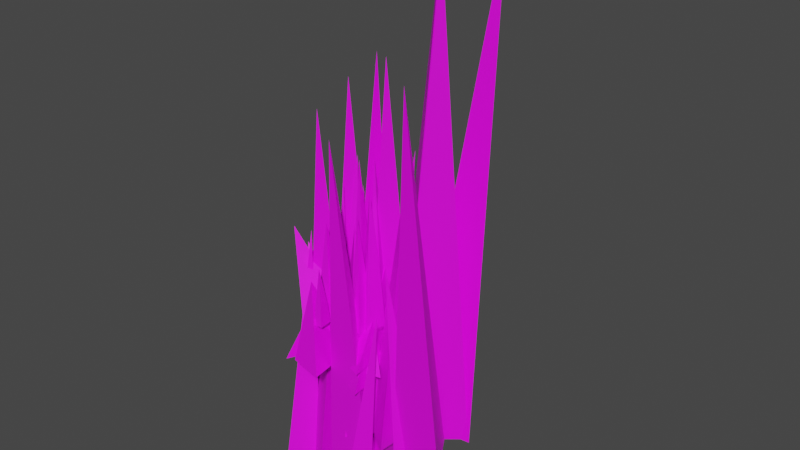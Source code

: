 # Source: grass.blend  (saved by Blender 2.92.15; exported with 4.5.12 LTS)
import bpy
from mathutils import Matrix  # noqa: F401  (used for matrix-valued properties, if any)

bpy.ops.wm.read_factory_settings(use_empty=True)
scene = bpy.context.scene
scene.name = 'Scene'

# ---- collections
col_collection = bpy.data.collections.new('Collection'); scene.collection.children.link(col_collection)
col_grass_version1 = bpy.data.collections.new('grass-version1'); col_collection.children.link(col_grass_version1)
col_1_001 = bpy.data.collections.new('1.001'); col_grass_version1.children.link(col_1_001)
col_2_001 = bpy.data.collections.new('2.001'); col_grass_version1.children.link(col_2_001)
col_3_001 = bpy.data.collections.new('3.001'); col_grass_version1.children.link(col_3_001)
col_grass_version2 = bpy.data.collections.new('grass-version2'); col_collection.children.link(col_grass_version2)
col_1_002 = bpy.data.collections.new('1.002'); col_grass_version2.children.link(col_1_002)
col_2_002 = bpy.data.collections.new('2.002'); col_grass_version2.children.link(col_2_002)
col_grass_version3 = bpy.data.collections.new('grass-version3'); col_collection.children.link(col_grass_version3)
col_1 = bpy.data.collections.new('1'); col_grass_version3.children.link(col_1)
col_2 = bpy.data.collections.new('2'); col_grass_version3.children.link(col_2)
col_3 = bpy.data.collections.new('3'); col_grass_version3.children.link(col_3)

# ---- images (referenced by path relative to the original .blend; pixels are not part of the script)
import os
ASSET_DIR = os.environ.get("B2B_ASSET_DIR", "")  # directory of the original .blend (textures are referenced by path, not embedded)
HERE = os.path.dirname(os.path.abspath(__file__))  # packed textures are extracted next to this script under _unpacked/

def load_image(name, relpath, width, height, colorspace="sRGB"):
    """Load a texture the original file referenced (path relative to the .blend, or extracted next to this script)."""
    p = next((c for c in (os.path.join(HERE, relpath), os.path.join(ASSET_DIR, relpath)) if relpath and os.path.exists(c)), "")
    if p:
        img = bpy.data.images.load(p, check_existing=True)
        img.name = name
    else:  # same state as the original file: an image datablock whose file is absent (Cycles renders it pink)
        img = bpy.data.images.new(name, width, height)
        img.source = "FILE"
        img.filepath = "//" + (relpath or name)
    img.colorspace_settings.name = colorspace
    return img
img_imphenziapalette01_256_gradient_png = load_image('ImphenziaPalette01-256-Gradient.png', 'ImphenziaPalette01-256-Gradient.png', 1024, 1024, 'sRGB')

# ---- materials (node trees are filled in below, after node groups)
mat_material = bpy.data.materials.new('Material')
mat_material.use_transparent_shadow = False

# ---- material node trees
mat_material.use_nodes = True; mat_material.node_tree.nodes.clear()
_N = mat_material.node_tree.nodes; _L = mat_material.node_tree.links
n0 = _N.new('ShaderNodeBsdfPrincipled'); n0.name = 'Principled BSDF'; n0.location = (10, 300)
n0.distribution = 'GGX'
n0.subsurface_method = 'BURLEY'
n0.inputs[3].default_value = 1.45
n0.inputs[27].default_value = (0.0, 0.0, 0.0, 1.0)
n0.inputs[28].default_value = 1.0
n1 = _N.new('ShaderNodeOutputMaterial'); n1.name = 'Material Output'; n1.location = (300, 300)
n2 = _N.new('ShaderNodeTexImage'); n2.name = 'Image Texture'; n2.location = (-329, 214)
n2.image = img_imphenziapalette01_256_gradient_png
_L.new(n0.outputs[0], n1.inputs[0])
_L.new(n2.outputs[0], n0.inputs[0])
n1.is_active_output = True

# ---- world
world_world = bpy.data.worlds.new('World'); scene.world = world_world
world_world.use_nodes = True; world_world.node_tree.nodes.clear()
_N = world_world.node_tree.nodes; _L = world_world.node_tree.links
n0 = _N.new('ShaderNodeOutputWorld'); n0.name = 'World Output'; n0.location = (300, 300)
n1 = _N.new('ShaderNodeBackground'); n1.name = 'Background'; n1.location = (10, 300)
n1.inputs[0].default_value = (0.05088, 0.05088, 0.05088, 1.0)
_L.new(n1.outputs[0], n0.inputs[0])
n0.is_active_output = True
world_world.color = (0.05088, 0.05088, 0.05088)
world_world.use_sun_shadow = False
world_world.sun_shadow_jitter_overblur = 0.0

# ---- meshes
me_cone_001 = bpy.data.meshes.new('Cone.001')
me_cone_001.from_pydata([(0.0, 1.0, -1.0), (0.866, -0.5, -1.0), (-0.866, -0.5, -1.0), (-0.3807, 1.126, 1.123), (-1.779, 1.266, -1.019), (-0.4848, 0.3317, -1.019), (-1.978, -0.3532, -1.019), (-2.153, 1.223, 2.295), (-2.306, -0.3996, -1.013), (-0.8258, 0.4898, -1.013), (-0.7961, -1.234, -1.013), (-2.425, -0.7808, 1.612)], [], [(0, 3, 1), (0, 1, 2), (1, 3, 2), (2, 3, 0), (4, 7, 5), (4, 5, 6), (5, 7, 6), (6, 7, 4), (8, 11, 9), (8, 9, 10), (9, 11, 10), (10, 11, 8)])
_uv = me_cone_001.uv_layers.new(name='UVMap')
_uv.uv.foreach_set('vector', [0.6838, 0.8097, 0.6838, 0.8017, 0.6908, 0.7976, 0.7007, 0.8097, 0.7076, 0.7976, 0.6937, 0.7976, 0.6908, 0.7976, 0.6838, 0.8017, 0.6769, 0.7976, 0.6769, 0.7976, 0.6838, 0.8017, 0.6838, 0.8097, 0.6838, 0.8097, 0.6838, 0.8017, 0.6908, 0.7976, 0.7007, 0.8097, 0.7076, 0.7976, 0.6937, 0.7976, 0.6908, 0.7976, 0.6838, 0.8017, 0.6769, 0.7976, 0.6769, 0.7976, 0.6838, 0.8017, 0.6838, 0.8097, 0.6838, 0.8097, 0.6838, 0.8017, 0.6908, 0.7976, 0.7007, 0.8097, 0.7076, 0.7976, 0.6937, 0.7976, 0.6908, 0.7976, 0.6838, 0.8017, 0.6769, 0.7976, 0.6769, 0.7976, 0.6838, 0.8017, 0.6838, 0.8097])
me_cone_001.materials.append(mat_material)
me_cone_001.use_remesh_fix_poles = True
me_cone_001.use_remesh_preserve_attributes = False
me_cone_001.use_mirror_vertex_groups = False
me_cone_001.update()
me_cone_006 = bpy.data.meshes.new('Cone.006')
me_cone_006.from_pydata([(0.0, 1.0, -1.0), (0.866, -0.5, -1.0), (-0.866, -0.5, -1.0), (-0.3807, 1.126, 1.123), (-2.264, -0.1242, -0.9964), (-0.6532, 0.5842, -0.9964), (-0.8446, -1.182, -0.9964), (-2.433, -0.4977, 0.6855), (-0.01636, 1.982, -0.9879), (0.2907, 0.1836, -0.9879), (-1.371, 0.8047, -0.9879), (-0.3375, 2.244, 0.3717), (-0.7942, 1.421, -1.0), (-1.303, -0.2006, -1.0), (-2.398, 1.006, -1.0), (-0.9459, 1.771, 1.123)], [], [(0, 3, 1), (0, 1, 2), (1, 3, 2), (2, 3, 0), (4, 7, 5), (4, 5, 6), (5, 7, 6), (6, 7, 4), (8, 11, 9), (8, 9, 10), (9, 11, 10), (10, 11, 8), (12, 15, 13), (12, 13, 14), (13, 15, 14), (14, 15, 12)])
_uv = me_cone_006.uv_layers.new(name='UVMap')
_uv.uv.foreach_set('vector', [0.672, 0.8289, 0.672, 0.8148, 0.6842, 0.8078, 0.7013, 0.8289, 0.7135, 0.8078, 0.6891, 0.8078, 0.6842, 0.8078, 0.672, 0.8148, 0.6598, 0.8078, 0.6598, 0.8078, 0.672, 0.8148, 0.672, 0.8289, 0.672, 0.8289, 0.672, 0.8148, 0.6842, 0.8078, 0.7013, 0.8289, 0.7135, 0.8078, 0.6891, 0.8078, 0.6842, 0.8078, 0.672, 0.8148, 0.6598, 0.8078, 0.6598, 0.8078, 0.672, 0.8148, 0.672, 0.8289, 0.672, 0.8289, 0.672, 0.8148, 0.6842, 0.8078, 0.7013, 0.8289, 0.7135, 0.8078, 0.6891, 0.8078, 0.6842, 0.8078, 0.672, 0.8148, 0.6598, 0.8078, 0.6598, 0.8078, 0.672, 0.8148, 0.672, 0.8289, 0.672, 0.8289, 0.672, 0.8148, 0.6842, 0.8078, 0.7013, 0.8289, 0.7135, 0.8078, 0.6891, 0.8078, 0.6842, 0.8078, 0.672, 0.8148, 0.6598, 0.8078, 0.6598, 0.8078, 0.672, 0.8148, 0.672, 0.8289])
me_cone_006.materials.append(mat_material)
me_cone_006.use_remesh_fix_poles = True
me_cone_006.use_remesh_preserve_attributes = False
me_cone_006.use_mirror_vertex_groups = False
me_cone_006.update()
me_cone_011 = bpy.data.meshes.new('Cone.011')
me_cone_011.from_pydata([(0.0, 1.0, -1.0), (0.866, -0.5, -1.0), (-0.866, -0.5, -1.0), (-0.3807, 1.126, 1.123), (-0.9231, 0.469, -1.012), (-1.931, -0.8137, -1.012), (-2.338, 1.065, -1.012), (-0.9105, 0.9108, 1.111), (-0.5143, 0.5219, -1.009), (-0.7244, -1.318, -1.009), (-1.682, -0.7642, -1.009), (-1.408, -0.07721, 0.6039), (-0.7327, 1.95, -1.016), (0.1341, 0.2723, -1.016), (-1.623, 0.2885, -1.016), (-1.118, 2.094, 1.662)], [], [(0, 3, 1), (0, 1, 2), (1, 3, 2), (2, 3, 0), (4, 7, 5), (4, 5, 6), (5, 7, 6), (6, 7, 4), (8, 11, 9), (8, 9, 10), (9, 11, 10), (10, 11, 8), (12, 15, 13), (12, 13, 14), (13, 15, 14), (14, 15, 12)])
_uv = me_cone_011.uv_layers.new(name='UVMap')
_uv.uv.foreach_set('vector', [0.8017, 0.8642, 0.8017, 0.858, 0.807, 0.8549, 0.8146, 0.8642, 0.8199, 0.8549, 0.8092, 0.8549, 0.807, 0.8549, 0.8017, 0.858, 0.7963, 0.8549, 0.7963, 0.8549, 0.8017, 0.858, 0.8017, 0.8642, 0.8017, 0.8642, 0.8017, 0.858, 0.807, 0.8549, 0.8146, 0.8642, 0.8199, 0.8549, 0.8092, 0.8549, 0.807, 0.8549, 0.8017, 0.858, 0.7963, 0.8549, 0.7963, 0.8549, 0.8017, 0.858, 0.8017, 0.8642, 0.8017, 0.8642, 0.8017, 0.858, 0.807, 0.8549, 0.8146, 0.8642, 0.8199, 0.8549, 0.8092, 0.8549, 0.807, 0.8549, 0.8017, 0.858, 0.7963, 0.8549, 0.7963, 0.8549, 0.8017, 0.858, 0.8017, 0.8642, 0.8017, 0.8642, 0.8017, 0.858, 0.807, 0.8549, 0.8146, 0.8642, 0.8199, 0.8549, 0.8092, 0.8549, 0.807, 0.8549, 0.8017, 0.858, 0.7963, 0.8549, 0.7963, 0.8549, 0.8017, 0.858, 0.8017, 0.8642])
me_cone_011.materials.append(mat_material)
me_cone_011.use_remesh_fix_poles = True
me_cone_011.use_remesh_preserve_attributes = False
me_cone_011.use_mirror_vertex_groups = False
me_cone_011.update()
me_cube_004 = bpy.data.meshes.new('Cube.004')
me_cube_004.from_pydata([(-0.3693, 0.8349, 2.659), (-0.334, 2.281, 2.625), (1.004, 0.814, 2.719), (1.04, 2.26, 2.685), (0.01876, 0.8885, 7.409), (-0.675, 0.4602, 0.401), (-0.7421, 2.358, 0.4066), (0.9436, 2.34, 0.4136), (1.011, 0.4342, 0.4069), (-0.6444, 0.4493, -0.9948), (-0.8727, 0.2317, -0.7153), (-0.7172, 2.135, -0.9929), (-0.9628, 2.403, -0.7132), (0.788, 0.4392, -0.9948), (1.058, 0.2176, -0.7153), (0.7151, 2.126, -0.993), (0.969, 2.393, -0.7132), (2.507, 0.03508, 3.938), (1.659, 1.007, 4.003), (3.559, 1.379, 4.034), (2.711, 2.351, 4.099), (2.44, 1.17, 12.38), (2.555, -0.224, 0.9391), (1.275, 0.95, 0.9742), (2.56, 2.613, 0.9996), (3.845, 1.434, 0.9652), (2.492, -0.03004, -1.146), (2.496, -0.4308, -0.6964), (1.349, 0.9849, -1.144), (1.007, 0.8983, -0.6938), (3.575, 1.386, -1.146), (3.958, 1.475, -0.6963), (2.431, 2.401, -1.144), (2.467, 2.807, -0.6936), (0.959, 2.533, 4.747), (-0.06432, 3.459, 4.692), (1.916, 3.966, 4.843), (0.8927, 4.892, 4.789), (1.186, 2.974, 12.39), (1.021, 1.98, 1.113), (-0.4005, 3.077, 1.122), (0.7686, 4.84, 1.133), (2.196, 3.739, 1.122), (1.05, 2.006, -1.134), (1.051, 1.632, -0.6841), (-0.2215, 2.966, -1.131), (-0.5844, 2.872, -0.6808), (2.039, 3.508, -1.134), (2.385, 3.656, -0.6841), (0.7672, 4.468, -1.131), (0.7475, 4.9, -0.6807), (0.7079, -1.054, 3.221), (0.7162, 0.3175, 3.275), (2.285, -0.9615, 3.301), (2.293, 0.4102, 3.355), (1.368, -0.2016, 10.25), (0.5801, -1.275, 0.7263), (0.4108, 0.5884, 0.7555), (2.35, 0.7165, 0.7767), (2.52, -1.155, 0.748), (0.6568, -1.088, -1.008), (0.4101, -1.373, -0.634), (0.4845, 0.5531, -1.006), (0.1899, 0.7697, -0.6319), (2.3, -0.9696, -1.008), (2.626, -1.218, -0.634), (2.127, 0.6727, -1.006), (2.406, 0.9288, -0.6318), (0.8221, 3.808, 2.004), (-0.7172, 2.929, 2.04), (0.2269, 5.101, 2.033), (-1.312, 4.222, 2.07), (-0.4599, 4.054, 7.044), (1.153, 3.759, 0.2125), (-0.8818, 2.409, 0.2328), (-1.628, 3.987, 0.2133), (0.4143, 5.344, 0.1934), (0.9493, 3.646, -1.037), (1.339, 3.632, -0.7628), (-0.8345, 2.436, -1.036), (-0.9919, 2.056, -0.7616), (0.3063, 4.977, -1.066), (0.4768, 5.429, -0.8024), (-1.479, 3.766, -1.065), (-1.859, 3.851, -0.8012)], [], [(5, 0, 1, 6), (6, 1, 3, 7), (7, 3, 2, 8), (8, 2, 0, 5), (14, 8, 5, 10), (2, 3, 4), (1, 0, 4), (0, 2, 4), (3, 1, 4), (12, 6, 7, 16), (16, 7, 8, 14), (11, 15, 13, 9), (11, 9, 10, 12), (15, 11, 12, 16), (13, 15, 16, 14), (9, 13, 14, 10), (10, 5, 6, 12), (22, 17, 18, 23), (23, 18, 20, 24), (24, 20, 19, 25), (25, 19, 17, 22), (31, 25, 22, 27), (19, 20, 21), (18, 17, 21), (17, 19, 21), (20, 18, 21), (29, 23, 24, 33), (33, 24, 25, 31), (28, 32, 30, 26), (28, 26, 27, 29), (32, 28, 29, 33), (30, 32, 33, 31), (26, 30, 31, 27), (27, 22, 23, 29), (39, 34, 35, 40), (40, 35, 37, 41), (41, 37, 36, 42), (42, 36, 34, 39), (48, 42, 39, 44), (36, 37, 38), (35, 34, 38), (34, 36, 38), (37, 35, 38), (46, 40, 41, 50), (50, 41, 42, 48), (45, 49, 47, 43), (45, 43, 44, 46), (49, 45, 46, 50), (47, 49, 50, 48), (43, 47, 48, 44), (44, 39, 40, 46), (56, 51, 52, 57), (57, 52, 54, 58), (58, 54, 53, 59), (59, 53, 51, 56), (65, 59, 56, 61), (53, 54, 55), (52, 51, 55), (51, 53, 55), (54, 52, 55), (63, 57, 58, 67), (67, 58, 59, 65), (62, 66, 64, 60), (62, 60, 61, 63), (66, 62, 63, 67), (64, 66, 67, 65), (60, 64, 65, 61), (61, 56, 57, 63), (73, 68, 69, 74), (74, 69, 71, 75), (75, 71, 70, 76), (76, 70, 68, 73), (82, 76, 73, 78), (70, 71, 72), (69, 68, 72), (68, 70, 72), (71, 69, 72), (80, 74, 75, 84), (84, 75, 76, 82), (79, 83, 81, 77), (79, 77, 78, 80), (83, 79, 80, 84), (81, 83, 84, 82), (77, 81, 82, 78), (78, 73, 74, 80)])
_uv = me_cube_004.uv_layers.new(name='UVMap')
_uv.uv.foreach_set('vector', [0.8474, 0.76, 0.8508, 0.76, 0.8508, 0.7667, 0.8474, 0.7667, 0.8474, 0.7667, 0.8508, 0.7667, 0.8508, 0.7734, 0.8474, 0.7734, 0.8474, 0.7734, 0.8508, 0.7734, 0.8508, 0.7801, 0.8474, 0.7801, 0.8474, 0.7801, 0.8508, 0.7801, 0.8508, 0.7868, 0.8474, 0.7868, 0.8448, 0.7801, 0.8474, 0.7801, 0.8474, 0.7868, 0.8448, 0.7868, 0.8508, 0.7801, 0.8508, 0.7734, 0.8508, 0.7801, 0.8508, 0.7667, 0.8508, 0.76, 0.8508, 0.7667, 0.8508, 0.7868, 0.8508, 0.7801, 0.8508, 0.7868, 0.8508, 0.7734, 0.8508, 0.7667, 0.8508, 0.7734, 0.8448, 0.7667, 0.8474, 0.7667, 0.8474, 0.7734, 0.8448, 0.7734, 0.8448, 0.7734, 0.8474, 0.7734, 0.8474, 0.7801, 0.8448, 0.7801, 0.8383, 0.7743, 0.8431, 0.7743, 0.8431, 0.7792, 0.8383, 0.7792, 0.8383, 0.7743, 0.8383, 0.7792, 0.8374, 0.78, 0.8374, 0.7736, 0.8431, 0.7743, 0.8383, 0.7743, 0.8376, 0.7734, 0.844, 0.7734, 0.8431, 0.7792, 0.8431, 0.7743, 0.8448, 0.7734, 0.8448, 0.7801, 0.8383, 0.7792, 0.8431, 0.7792, 0.844, 0.7801, 0.8375, 0.7801, 0.8448, 0.76, 0.8474, 0.76, 0.8474, 0.7667, 0.8448, 0.7667, 0.8474, 0.76, 0.8508, 0.76, 0.8508, 0.7667, 0.8474, 0.7667, 0.8474, 0.7667, 0.8508, 0.7667, 0.8508, 0.7734, 0.8474, 0.7734, 0.8474, 0.7734, 0.8508, 0.7734, 0.8508, 0.7801, 0.8474, 0.7801, 0.8474, 0.7801, 0.8508, 0.7801, 0.8508, 0.7868, 0.8474, 0.7868, 0.8448, 0.7801, 0.8474, 0.7801, 0.8474, 0.7868, 0.8448, 0.7868, 0.8508, 0.7801, 0.8508, 0.7734, 0.8508, 0.7801, 0.8508, 0.7667, 0.8508, 0.76, 0.8508, 0.7667, 0.8508, 0.7868, 0.8508, 0.7801, 0.8508, 0.7868, 0.8508, 0.7734, 0.8508, 0.7667, 0.8508, 0.7734, 0.8448, 0.7667, 0.8474, 0.7667, 0.8474, 0.7734, 0.8448, 0.7734, 0.8448, 0.7734, 0.8474, 0.7734, 0.8474, 0.7801, 0.8448, 0.7801, 0.8383, 0.7743, 0.8431, 0.7743, 0.8431, 0.7792, 0.8383, 0.7792, 0.8383, 0.7743, 0.8383, 0.7792, 0.8374, 0.78, 0.8374, 0.7736, 0.8431, 0.7743, 0.8383, 0.7743, 0.8376, 0.7734, 0.844, 0.7734, 0.8431, 0.7792, 0.8431, 0.7743, 0.8448, 0.7734, 0.8448, 0.7801, 0.8383, 0.7792, 0.8431, 0.7792, 0.844, 0.7801, 0.8375, 0.7801, 0.8448, 0.76, 0.8474, 0.76, 0.8474, 0.7667, 0.8448, 0.7667, 0.8474, 0.76, 0.8508, 0.76, 0.8508, 0.7667, 0.8474, 0.7667, 0.8474, 0.7667, 0.8508, 0.7667, 0.8508, 0.7734, 0.8474, 0.7734, 0.8474, 0.7734, 0.8508, 0.7734, 0.8508, 0.7801, 0.8474, 0.7801, 0.8474, 0.7801, 0.8508, 0.7801, 0.8508, 0.7868, 0.8474, 0.7868, 0.8448, 0.7801, 0.8474, 0.7801, 0.8474, 0.7868, 0.8448, 0.7868, 0.8508, 0.7801, 0.8508, 0.7734, 0.8508, 0.7801, 0.8508, 0.7667, 0.8508, 0.76, 0.8508, 0.7667, 0.8508, 0.7868, 0.8508, 0.7801, 0.8508, 0.7868, 0.8508, 0.7734, 0.8508, 0.7667, 0.8508, 0.7734, 0.8448, 0.7667, 0.8474, 0.7667, 0.8474, 0.7734, 0.8448, 0.7734, 0.8448, 0.7734, 0.8474, 0.7734, 0.8474, 0.7801, 0.8448, 0.7801, 0.8383, 0.7743, 0.8431, 0.7743, 0.8431, 0.7792, 0.8383, 0.7792, 0.8383, 0.7743, 0.8383, 0.7792, 0.8374, 0.78, 0.8374, 0.7736, 0.8431, 0.7743, 0.8383, 0.7743, 0.8376, 0.7734, 0.844, 0.7734, 0.8431, 0.7792, 0.8431, 0.7743, 0.8448, 0.7734, 0.8448, 0.7801, 0.8383, 0.7792, 0.8431, 0.7792, 0.844, 0.7801, 0.8375, 0.7801, 0.8448, 0.76, 0.8474, 0.76, 0.8474, 0.7667, 0.8448, 0.7667, 0.8474, 0.76, 0.8508, 0.76, 0.8508, 0.7667, 0.8474, 0.7667, 0.8474, 0.7667, 0.8508, 0.7667, 0.8508, 0.7734, 0.8474, 0.7734, 0.8474, 0.7734, 0.8508, 0.7734, 0.8508, 0.7801, 0.8474, 0.7801, 0.8474, 0.7801, 0.8508, 0.7801, 0.8508, 0.7868, 0.8474, 0.7868, 0.8448, 0.7801, 0.8474, 0.7801, 0.8474, 0.7868, 0.8448, 0.7868, 0.8508, 0.7801, 0.8508, 0.7734, 0.8508, 0.7801, 0.8508, 0.7667, 0.8508, 0.76, 0.8508, 0.7667, 0.8508, 0.7868, 0.8508, 0.7801, 0.8508, 0.7868, 0.8508, 0.7734, 0.8508, 0.7667, 0.8508, 0.7734, 0.8448, 0.7667, 0.8474, 0.7667, 0.8474, 0.7734, 0.8448, 0.7734, 0.8448, 0.7734, 0.8474, 0.7734, 0.8474, 0.7801, 0.8448, 0.7801, 0.8383, 0.7743, 0.8431, 0.7743, 0.8431, 0.7792, 0.8383, 0.7792, 0.8383, 0.7743, 0.8383, 0.7792, 0.8374, 0.78, 0.8374, 0.7736, 0.8431, 0.7743, 0.8383, 0.7743, 0.8376, 0.7734, 0.844, 0.7734, 0.8431, 0.7792, 0.8431, 0.7743, 0.8448, 0.7734, 0.8448, 0.7801, 0.8383, 0.7792, 0.8431, 0.7792, 0.844, 0.7801, 0.8375, 0.7801, 0.8448, 0.76, 0.8474, 0.76, 0.8474, 0.7667, 0.8448, 0.7667, 0.8474, 0.76, 0.8508, 0.76, 0.8508, 0.7667, 0.8474, 0.7667, 0.8474, 0.7667, 0.8508, 0.7667, 0.8508, 0.7734, 0.8474, 0.7734, 0.8474, 0.7734, 0.8508, 0.7734, 0.8508, 0.7801, 0.8474, 0.7801, 0.8474, 0.7801, 0.8508, 0.7801, 0.8508, 0.7868, 0.8474, 0.7868, 0.8448, 0.7801, 0.8474, 0.7801, 0.8474, 0.7868, 0.8448, 0.7868, 0.8508, 0.7801, 0.8508, 0.7734, 0.8508, 0.7801, 0.8508, 0.7667, 0.8508, 0.76, 0.8508, 0.7667, 0.8508, 0.7868, 0.8508, 0.7801, 0.8508, 0.7868, 0.8508, 0.7734, 0.8508, 0.7667, 0.8508, 0.7734, 0.8448, 0.7667, 0.8474, 0.7667, 0.8474, 0.7734, 0.8448, 0.7734, 0.8448, 0.7734, 0.8474, 0.7734, 0.8474, 0.7801, 0.8448, 0.7801, 0.8383, 0.7743, 0.8431, 0.7743, 0.8431, 0.7792, 0.8383, 0.7792, 0.8383, 0.7743, 0.8383, 0.7792, 0.8374, 0.78, 0.8374, 0.7736, 0.8431, 0.7743, 0.8383, 0.7743, 0.8376, 0.7734, 0.844, 0.7734, 0.8431, 0.7792, 0.8431, 0.7743, 0.8448, 0.7734, 0.8448, 0.7801, 0.8383, 0.7792, 0.8431, 0.7792, 0.844, 0.7801, 0.8375, 0.7801, 0.8448, 0.76, 0.8474, 0.76, 0.8474, 0.7667, 0.8448, 0.7667])
me_cube_004.materials.append(mat_material)
me_cube_004.use_remesh_fix_poles = True
me_cube_004.use_remesh_preserve_attributes = False
me_cube_004.use_mirror_vertex_groups = False
me_cube_004.update()
me_cube_008 = bpy.data.meshes.new('Cube.008')
me_cube_008.from_pydata([(-0.5865, -0.8615, 2.156), (-0.513, 0.4663, 2.197), (0.787, -0.8824, 2.216), (0.8605, 0.4454, 2.256), (0.02742, -0.08215, 7.404), (-0.7081, -1.067, 0.2932), (-0.765, 0.7501, 0.315), (0.9247, 0.7381, 0.3308), (0.9824, -1.086, 0.3094), (-0.6325, -0.8906, -1.002), (-0.8604, -1.15, -0.7229), (-0.7028, 0.7108, -1.001), (-0.9481, 0.9412, -0.7213), (0.7999, -0.8914, -1.002), (1.071, -1.155, -0.7229), (0.7294, 0.7113, -1.001), (0.9836, 0.9398, -0.7212), (0.8768, 0.2075, 3.399), (0.7338, 1.746, 3.456), (2.45, 0.5642, 3.482), (2.307, 2.102, 3.539), (1.445, 1.268, 10.74), (0.7728, -0.0605, 0.7929), (0.3972, 2.0, 0.8234), (2.331, 2.455, 0.8455), (2.708, 0.3857, 0.8155), (0.8292, 0.1616, -1.019), (0.613, -0.1976, -0.6284), (0.475, 1.972, -1.017), (0.1553, 2.168, -0.6262), (2.467, 0.5576, -1.019), (2.821, 0.3315, -0.6284), (2.112, 2.37, -1.017), (2.363, 2.702, -0.626), (0.6251, 3.158, 3.316), (-0.1114, 4.2, 3.276), (1.597, 4.315, 3.386), (0.8609, 5.357, 3.346), (0.8685, 3.526, 8.851), (0.6085, 2.635, 0.6852), (-0.4379, 3.906, 0.6917), (0.7514, 5.332, 0.6998), (1.802, 4.055, 0.6921), (0.6356, 2.653, -0.9411), (0.5904, 2.306, -0.6154), (-0.3029, 3.771, -0.9389), (-0.6161, 3.749, -0.613), (1.643, 3.868, -0.9411), (1.949, 3.944, -0.6154), (0.7043, 4.987, -0.9389), (0.7411, 5.39, -0.613), (-1.251, 2.111, 1.554), (-0.8125, 3.298, 1.54), (-0.2352, 1.523, 1.59), (0.2037, 2.709, 1.576), (-0.9409, 1.868, 4.865), (-1.589, 1.988, -0.02152), (-1.097, 3.59, -0.004798), (0.1522, 2.876, -0.00662), (-0.3417, 1.267, -0.02411), (-1.571, 2.003, -0.995), (-1.803, 1.91, -0.8006), (-1.144, 3.432, -0.9822), (-1.25, 3.749, -0.7845), (-0.508, 1.401, -1.001), (-0.3697, 1.097, -0.8082), (-0.08085, 2.831, -0.9879), (0.1848, 2.94, -0.792), (0.8983, 4.851, 1.718), (-0.8418, 4.737, 1.75), (0.8063, 6.496, 1.744), (-0.9338, 6.382, 1.775), (-0.2031, 5.767, 6.099), (1.187, 4.629, 0.1614), (-1.179, 4.284, 0.1791), (-1.31, 6.302, 0.1622), (1.066, 6.65, 0.1449), (0.9587, 4.617, -0.9242), (1.315, 4.402, -0.6862), (-1.126, 4.288, -0.9232), (-1.407, 3.976, -0.6851), (0.8357, 6.326, -0.9497), (1.155, 6.706, -0.7206), (-1.25, 5.996, -0.9487), (-1.572, 6.28, -0.7195), (-1.795, 3.918, 0.8855), (-2.817, 3.851, 0.904), (-1.849, 4.883, 0.9005), (-2.871, 4.816, 0.919), (-2.442, 4.456, 3.457), (-1.626, 3.788, -0.02827), (-3.015, 3.585, -0.01792), (-3.091, 4.77, -0.02784), (-1.697, 4.974, -0.038), (-1.76, 3.781, -0.6655), (-1.551, 3.654, -0.5258), (-2.983, 3.587, -0.6649), (-3.148, 3.404, -0.5252), (-1.832, 4.784, -0.6805), (-1.645, 5.007, -0.546), (-3.056, 4.59, -0.6799), (-3.245, 4.757, -0.5453), (3.577, 2.751, 1.982), (1.584, 2.621, 2.018), (3.471, 4.635, 2.011), (1.478, 4.505, 2.048), (2.315, 3.801, 6.999), (3.908, 2.498, 0.1991), (1.197, 2.102, 0.2193), (1.047, 4.413, 0.1999), (3.769, 4.812, 0.1801), (3.646, 2.484, -1.044), (4.054, 2.237, -0.7717), (1.258, 2.106, -1.043), (0.9364, 1.749, -0.7706), (3.505, 4.441, -1.074), (3.87, 4.876, -0.8111), (1.116, 4.063, -1.072), (0.7469, 4.389, -0.8099), (2.887, 0.8607, 1.4), (3.565, 0.9076, 1.426), (2.988, -0.2672, 1.438), (3.665, -0.2202, 1.465), (3.331, 0.4202, 4.806), (2.774, 0.9439, 0.1903), (3.688, 1.137, 0.2044), (3.818, -0.2492, 0.2147), (2.9, -0.4438, 0.2008), (2.869, 0.896, -0.6506), (2.719, 1.062, -0.4692), (3.673, 1.083, -0.6496), (3.77, 1.303, -0.4682), (2.984, -0.2785, -0.6505), (2.873, -0.5217, -0.4692), (3.789, -0.09128, -0.6496), (3.925, -0.2812, -0.4681)], [], [(5, 0, 1, 6), (6, 1, 3, 7), (7, 3, 2, 8), (8, 2, 0, 5), (14, 8, 5, 10), (2, 3, 4), (1, 0, 4), (0, 2, 4), (3, 1, 4), (12, 6, 7, 16), (16, 7, 8, 14), (11, 15, 13, 9), (11, 9, 10, 12), (15, 11, 12, 16), (13, 15, 16, 14), (9, 13, 14, 10), (10, 5, 6, 12), (22, 17, 18, 23), (23, 18, 20, 24), (24, 20, 19, 25), (25, 19, 17, 22), (31, 25, 22, 27), (19, 20, 21), (18, 17, 21), (17, 19, 21), (20, 18, 21), (29, 23, 24, 33), (33, 24, 25, 31), (28, 32, 30, 26), (28, 26, 27, 29), (32, 28, 29, 33), (30, 32, 33, 31), (26, 30, 31, 27), (27, 22, 23, 29), (39, 34, 35, 40), (40, 35, 37, 41), (41, 37, 36, 42), (42, 36, 34, 39), (48, 42, 39, 44), (36, 37, 38), (35, 34, 38), (34, 36, 38), (37, 35, 38), (46, 40, 41, 50), (50, 41, 42, 48), (45, 49, 47, 43), (45, 43, 44, 46), (49, 45, 46, 50), (47, 49, 50, 48), (43, 47, 48, 44), (44, 39, 40, 46), (56, 51, 52, 57), (57, 52, 54, 58), (58, 54, 53, 59), (59, 53, 51, 56), (65, 59, 56, 61), (53, 54, 55), (52, 51, 55), (51, 53, 55), (54, 52, 55), (63, 57, 58, 67), (67, 58, 59, 65), (62, 66, 64, 60), (62, 60, 61, 63), (66, 62, 63, 67), (64, 66, 67, 65), (60, 64, 65, 61), (61, 56, 57, 63), (73, 68, 69, 74), (74, 69, 71, 75), (75, 71, 70, 76), (76, 70, 68, 73), (82, 76, 73, 78), (70, 71, 72), (69, 68, 72), (68, 70, 72), (71, 69, 72), (80, 74, 75, 84), (84, 75, 76, 82), (79, 83, 81, 77), (79, 77, 78, 80), (83, 79, 80, 84), (81, 83, 84, 82), (77, 81, 82, 78), (78, 73, 74, 80), (90, 85, 86, 91), (91, 86, 88, 92), (92, 88, 87, 93), (93, 87, 85, 90), (99, 93, 90, 95), (87, 88, 89), (86, 85, 89), (85, 87, 89), (88, 86, 89), (97, 91, 92, 101), (101, 92, 93, 99), (96, 100, 98, 94), (96, 94, 95, 97), (100, 96, 97, 101), (98, 100, 101, 99), (94, 98, 99, 95), (95, 90, 91, 97), (107, 102, 103, 108), (108, 103, 105, 109), (109, 105, 104, 110), (110, 104, 102, 107), (116, 110, 107, 112), (104, 105, 106), (103, 102, 106), (102, 104, 106), (105, 103, 106), (114, 108, 109, 118), (118, 109, 110, 116), (113, 117, 115, 111), (113, 111, 112, 114), (117, 113, 114, 118), (115, 117, 118, 116), (111, 115, 116, 112), (112, 107, 108, 114), (124, 119, 120, 125), (125, 120, 122, 126), (126, 122, 121, 127), (127, 121, 119, 124), (133, 127, 124, 129), (121, 122, 123), (120, 119, 123), (119, 121, 123), (122, 120, 123), (131, 125, 126, 135), (135, 126, 127, 133), (130, 134, 132, 128), (130, 128, 129, 131), (134, 130, 131, 135), (132, 134, 135, 133), (128, 132, 133, 129), (129, 124, 125, 131)])
_uv = me_cube_008.uv_layers.new(name='UVMap')
_uv.uv.foreach_set('vector', [0.81, 0.7581, 0.8137, 0.7581, 0.8137, 0.7655, 0.81, 0.7655, 0.81, 0.7655, 0.8137, 0.7655, 0.8137, 0.773, 0.81, 0.773, 0.81, 0.773, 0.8137, 0.773, 0.8137, 0.7804, 0.81, 0.7804, 0.81, 0.7804, 0.8137, 0.7804, 0.8137, 0.7879, 0.81, 0.7879, 0.8071, 0.7804, 0.81, 0.7804, 0.81, 0.7879, 0.8071, 0.7879, 0.8137, 0.7804, 0.8137, 0.773, 0.8137, 0.7804, 0.8137, 0.7655, 0.8137, 0.7581, 0.8137, 0.7655, 0.8137, 0.7879, 0.8137, 0.7804, 0.8137, 0.7879, 0.8137, 0.773, 0.8137, 0.7655, 0.8137, 0.773, 0.8071, 0.7655, 0.81, 0.7655, 0.81, 0.773, 0.8071, 0.773, 0.8071, 0.773, 0.81, 0.773, 0.81, 0.7804, 0.8071, 0.7804, 0.7999, 0.7739, 0.8052, 0.7739, 0.8052, 0.7795, 0.7999, 0.7795, 0.7999, 0.7739, 0.7999, 0.7795, 0.7988, 0.7804, 0.7988, 0.7732, 0.8052, 0.7739, 0.7999, 0.7739, 0.799, 0.773, 0.8062, 0.773, 0.8052, 0.7795, 0.8052, 0.7739, 0.8071, 0.773, 0.8071, 0.7804, 0.7999, 0.7795, 0.8052, 0.7795, 0.8062, 0.7804, 0.799, 0.7804, 0.8071, 0.7581, 0.81, 0.7581, 0.81, 0.7655, 0.8071, 0.7655, 0.81, 0.7581, 0.8137, 0.7581, 0.8137, 0.7655, 0.81, 0.7655, 0.81, 0.7655, 0.8137, 0.7655, 0.8137, 0.773, 0.81, 0.773, 0.81, 0.773, 0.8137, 0.773, 0.8137, 0.7804, 0.81, 0.7804, 0.81, 0.7804, 0.8137, 0.7804, 0.8137, 0.7879, 0.81, 0.7879, 0.8071, 0.7804, 0.81, 0.7804, 0.81, 0.7879, 0.8071, 0.7879, 0.8137, 0.7804, 0.8137, 0.773, 0.8137, 0.7804, 0.8137, 0.7655, 0.8137, 0.7581, 0.8137, 0.7655, 0.8137, 0.7879, 0.8137, 0.7804, 0.8137, 0.7879, 0.8137, 0.773, 0.8137, 0.7655, 0.8137, 0.773, 0.8071, 0.7655, 0.81, 0.7655, 0.81, 0.773, 0.8071, 0.773, 0.8071, 0.773, 0.81, 0.773, 0.81, 0.7804, 0.8071, 0.7804, 0.7999, 0.7739, 0.8052, 0.7739, 0.8052, 0.7795, 0.7999, 0.7795, 0.7999, 0.7739, 0.7999, 0.7795, 0.7988, 0.7804, 0.7988, 0.7732, 0.8052, 0.7739, 0.7999, 0.7739, 0.799, 0.773, 0.8062, 0.773, 0.8052, 0.7795, 0.8052, 0.7739, 0.8071, 0.773, 0.8071, 0.7804, 0.7999, 0.7795, 0.8052, 0.7795, 0.8062, 0.7804, 0.799, 0.7804, 0.8071, 0.7581, 0.81, 0.7581, 0.81, 0.7655, 0.8071, 0.7655, 0.81, 0.7581, 0.8137, 0.7581, 0.8137, 0.7655, 0.81, 0.7655, 0.81, 0.7655, 0.8137, 0.7655, 0.8137, 0.773, 0.81, 0.773, 0.81, 0.773, 0.8137, 0.773, 0.8137, 0.7804, 0.81, 0.7804, 0.81, 0.7804, 0.8137, 0.7804, 0.8137, 0.7879, 0.81, 0.7879, 0.8071, 0.7804, 0.81, 0.7804, 0.81, 0.7879, 0.8071, 0.7879, 0.8137, 0.7804, 0.8137, 0.773, 0.8137, 0.7804, 0.8137, 0.7655, 0.8137, 0.7581, 0.8137, 0.7655, 0.8137, 0.7879, 0.8137, 0.7804, 0.8137, 0.7879, 0.8137, 0.773, 0.8137, 0.7655, 0.8137, 0.773, 0.8071, 0.7655, 0.81, 0.7655, 0.81, 0.773, 0.8071, 0.773, 0.8071, 0.773, 0.81, 0.773, 0.81, 0.7804, 0.8071, 0.7804, 0.7999, 0.7739, 0.8052, 0.7739, 0.8052, 0.7795, 0.7999, 0.7795, 0.7999, 0.7739, 0.7999, 0.7795, 0.7988, 0.7804, 0.7988, 0.7732, 0.8052, 0.7739, 0.7999, 0.7739, 0.799, 0.773, 0.8062, 0.773, 0.8052, 0.7795, 0.8052, 0.7739, 0.8071, 0.773, 0.8071, 0.7804, 0.7999, 0.7795, 0.8052, 0.7795, 0.8062, 0.7804, 0.799, 0.7804, 0.8071, 0.7581, 0.81, 0.7581, 0.81, 0.7655, 0.8071, 0.7655, 0.81, 0.7581, 0.8137, 0.7581, 0.8137, 0.7655, 0.81, 0.7655, 0.81, 0.7655, 0.8137, 0.7655, 0.8137, 0.773, 0.81, 0.773, 0.81, 0.773, 0.8137, 0.773, 0.8137, 0.7804, 0.81, 0.7804, 0.81, 0.7804, 0.8137, 0.7804, 0.8137, 0.7879, 0.81, 0.7879, 0.8071, 0.7804, 0.81, 0.7804, 0.81, 0.7879, 0.8071, 0.7879, 0.8137, 0.7804, 0.8137, 0.773, 0.8137, 0.7804, 0.8137, 0.7655, 0.8137, 0.7581, 0.8137, 0.7655, 0.8137, 0.7879, 0.8137, 0.7804, 0.8137, 0.7879, 0.8137, 0.773, 0.8137, 0.7655, 0.8137, 0.773, 0.8071, 0.7655, 0.81, 0.7655, 0.81, 0.773, 0.8071, 0.773, 0.8071, 0.773, 0.81, 0.773, 0.81, 0.7804, 0.8071, 0.7804, 0.7999, 0.7739, 0.8052, 0.7739, 0.8052, 0.7795, 0.7999, 0.7795, 0.7999, 0.7739, 0.7999, 0.7795, 0.7988, 0.7804, 0.7988, 0.7732, 0.8052, 0.7739, 0.7999, 0.7739, 0.799, 0.773, 0.8062, 0.773, 0.8052, 0.7795, 0.8052, 0.7739, 0.8071, 0.773, 0.8071, 0.7804, 0.7999, 0.7795, 0.8052, 0.7795, 0.8062, 0.7804, 0.799, 0.7804, 0.8071, 0.7581, 0.81, 0.7581, 0.81, 0.7655, 0.8071, 0.7655, 0.81, 0.7581, 0.8137, 0.7581, 0.8137, 0.7655, 0.81, 0.7655, 0.81, 0.7655, 0.8137, 0.7655, 0.8137, 0.773, 0.81, 0.773, 0.81, 0.773, 0.8137, 0.773, 0.8137, 0.7804, 0.81, 0.7804, 0.81, 0.7804, 0.8137, 0.7804, 0.8137, 0.7879, 0.81, 0.7879, 0.8071, 0.7804, 0.81, 0.7804, 0.81, 0.7879, 0.8071, 0.7879, 0.8137, 0.7804, 0.8137, 0.773, 0.8137, 0.7804, 0.8137, 0.7655, 0.8137, 0.7581, 0.8137, 0.7655, 0.8137, 0.7879, 0.8137, 0.7804, 0.8137, 0.7879, 0.8137, 0.773, 0.8137, 0.7655, 0.8137, 0.773, 0.8071, 0.7655, 0.81, 0.7655, 0.81, 0.773, 0.8071, 0.773, 0.8071, 0.773, 0.81, 0.773, 0.81, 0.7804, 0.8071, 0.7804, 0.7999, 0.7739, 0.8052, 0.7739, 0.8052, 0.7795, 0.7999, 0.7795, 0.7999, 0.7739, 0.7999, 0.7795, 0.7988, 0.7804, 0.7988, 0.7732, 0.8052, 0.7739, 0.7999, 0.7739, 0.799, 0.773, 0.8062, 0.773, 0.8052, 0.7795, 0.8052, 0.7739, 0.8071, 0.773, 0.8071, 0.7804, 0.7999, 0.7795, 0.8052, 0.7795, 0.8062, 0.7804, 0.799, 0.7804, 0.8071, 0.7581, 0.81, 0.7581, 0.81, 0.7655, 0.8071, 0.7655, 0.81, 0.7581, 0.8137, 0.7581, 0.8137, 0.7655, 0.81, 0.7655, 0.81, 0.7655, 0.8137, 0.7655, 0.8137, 0.773, 0.81, 0.773, 0.81, 0.773, 0.8137, 0.773, 0.8137, 0.7804, 0.81, 0.7804, 0.81, 0.7804, 0.8137, 0.7804, 0.8137, 0.7879, 0.81, 0.7879, 0.8071, 0.7804, 0.81, 0.7804, 0.81, 0.7879, 0.8071, 0.7879, 0.8137, 0.7804, 0.8137, 0.773, 0.8137, 0.7804, 0.8137, 0.7655, 0.8137, 0.7581, 0.8137, 0.7655, 0.8137, 0.7879, 0.8137, 0.7804, 0.8137, 0.7879, 0.8137, 0.773, 0.8137, 0.7655, 0.8137, 0.773, 0.8071, 0.7655, 0.81, 0.7655, 0.81, 0.773, 0.8071, 0.773, 0.8071, 0.773, 0.81, 0.773, 0.81, 0.7804, 0.8071, 0.7804, 0.7999, 0.7739, 0.8052, 0.7739, 0.8052, 0.7795, 0.7999, 0.7795, 0.7999, 0.7739, 0.7999, 0.7795, 0.7988, 0.7804, 0.7988, 0.7732, 0.8052, 0.7739, 0.7999, 0.7739, 0.799, 0.773, 0.8062, 0.773, 0.8052, 0.7795, 0.8052, 0.7739, 0.8071, 0.773, 0.8071, 0.7804, 0.7999, 0.7795, 0.8052, 0.7795, 0.8062, 0.7804, 0.799, 0.7804, 0.8071, 0.7581, 0.81, 0.7581, 0.81, 0.7655, 0.8071, 0.7655, 0.81, 0.7581, 0.8137, 0.7581, 0.8137, 0.7655, 0.81, 0.7655, 0.81, 0.7655, 0.8137, 0.7655, 0.8137, 0.773, 0.81, 0.773, 0.81, 0.773, 0.8137, 0.773, 0.8137, 0.7804, 0.81, 0.7804, 0.81, 0.7804, 0.8137, 0.7804, 0.8137, 0.7879, 0.81, 0.7879, 0.8071, 0.7804, 0.81, 0.7804, 0.81, 0.7879, 0.8071, 0.7879, 0.8137, 0.7804, 0.8137, 0.773, 0.8137, 0.7804, 0.8137, 0.7655, 0.8137, 0.7581, 0.8137, 0.7655, 0.8137, 0.7879, 0.8137, 0.7804, 0.8137, 0.7879, 0.8137, 0.773, 0.8137, 0.7655, 0.8137, 0.773, 0.8071, 0.7655, 0.81, 0.7655, 0.81, 0.773, 0.8071, 0.773, 0.8071, 0.773, 0.81, 0.773, 0.81, 0.7804, 0.8071, 0.7804, 0.7999, 0.7739, 0.8052, 0.7739, 0.8052, 0.7795, 0.7999, 0.7795, 0.7999, 0.7739, 0.7999, 0.7795, 0.7988, 0.7804, 0.7988, 0.7732, 0.8052, 0.7739, 0.7999, 0.7739, 0.799, 0.773, 0.8062, 0.773, 0.8052, 0.7795, 0.8052, 0.7739, 0.8071, 0.773, 0.8071, 0.7804, 0.7999, 0.7795, 0.8052, 0.7795, 0.8062, 0.7804, 0.799, 0.7804, 0.8071, 0.7581, 0.81, 0.7581, 0.81, 0.7655, 0.8071, 0.7655, 0.81, 0.7581, 0.8137, 0.7581, 0.8137, 0.7655, 0.81, 0.7655, 0.81, 0.7655, 0.8137, 0.7655, 0.8137, 0.773, 0.81, 0.773, 0.81, 0.773, 0.8137, 0.773, 0.8137, 0.7804, 0.81, 0.7804, 0.81, 0.7804, 0.8137, 0.7804, 0.8137, 0.7879, 0.81, 0.7879, 0.8071, 0.7804, 0.81, 0.7804, 0.81, 0.7879, 0.8071, 0.7879, 0.8137, 0.7804, 0.8137, 0.773, 0.8137, 0.7804, 0.8137, 0.7655, 0.8137, 0.7581, 0.8137, 0.7655, 0.8137, 0.7879, 0.8137, 0.7804, 0.8137, 0.7879, 0.8137, 0.773, 0.8137, 0.7655, 0.8137, 0.773, 0.8071, 0.7655, 0.81, 0.7655, 0.81, 0.773, 0.8071, 0.773, 0.8071, 0.773, 0.81, 0.773, 0.81, 0.7804, 0.8071, 0.7804, 0.7999, 0.7739, 0.8052, 0.7739, 0.8052, 0.7795, 0.7999, 0.7795, 0.7999, 0.7739, 0.7999, 0.7795, 0.7988, 0.7804, 0.7988, 0.7732, 0.8052, 0.7739, 0.7999, 0.7739, 0.799, 0.773, 0.8062, 0.773, 0.8052, 0.7795, 0.8052, 0.7739, 0.8071, 0.773, 0.8071, 0.7804, 0.7999, 0.7795, 0.8052, 0.7795, 0.8062, 0.7804, 0.799, 0.7804, 0.8071, 0.7581, 0.81, 0.7581, 0.81, 0.7655, 0.8071, 0.7655])
me_cube_008.materials.append(mat_material)
me_cube_008.use_remesh_fix_poles = True
me_cube_008.use_remesh_preserve_attributes = False
me_cube_008.use_mirror_vertex_groups = False
me_cube_008.update()
me_cone_016 = bpy.data.meshes.new('Cone.016')
me_cone_016.from_pydata([(0.0, 1.0, -1.0), (0.866, -0.5, -1.0), (-0.866, -0.5, -1.0), (0.0, -1.096, 1.0), (-0.5764, -4.12, -1.032), (-3.83, -3.412, -1.032), (-1.59, -0.9484, -1.032), (-3.558, -1.409, 2.813), (1.276, -3.678, -1.024), (-1.139, -2.679, -1.024), (0.9334, -1.087, -1.024), (-0.6512, -1.17, 1.994), (-3.184, -2.487, -1.024), (-4.867, -0.4874, -1.024), (-2.294, -0.0293, -1.024), (-3.738, 0.6277, 1.994), (0.06058, -0.5923, -1.027), (-1.632, -1.736, -1.027), (-1.777, 0.3015, -1.027), (-2.406, -0.7672, 1.332)], [], [(0, 3, 1), (0, 1, 2), (1, 3, 2), (2, 3, 0), (4, 7, 5), (4, 5, 6), (5, 7, 6), (6, 7, 4), (8, 11, 9), (8, 9, 10), (9, 11, 10), (10, 11, 8), (12, 15, 13), (12, 13, 14), (13, 15, 14), (14, 15, 12), (16, 19, 17), (16, 17, 18), (17, 19, 18), (18, 19, 16)])
_uv = me_cone_016.uv_layers.new(name='UVMap')
_uv.uv.foreach_set('vector', [0.9326, 0.7933, 0.9326, 0.7852, 0.9397, 0.7811, 0.9496, 0.7933, 0.9567, 0.7811, 0.9426, 0.7811, 0.9397, 0.7811, 0.9326, 0.7852, 0.9256, 0.7811, 0.9256, 0.7811, 0.9326, 0.7852, 0.9326, 0.7933, 0.9326, 0.7933, 0.9326, 0.7852, 0.9397, 0.7811, 0.9496, 0.7933, 0.9567, 0.7811, 0.9426, 0.7811, 0.9397, 0.7811, 0.9326, 0.7852, 0.9256, 0.7811, 0.9256, 0.7811, 0.9326, 0.7852, 0.9326, 0.7933, 0.9326, 0.7933, 0.9326, 0.7852, 0.9397, 0.7811, 0.9496, 0.7933, 0.9567, 0.7811, 0.9426, 0.7811, 0.9397, 0.7811, 0.9326, 0.7852, 0.9256, 0.7811, 0.9256, 0.7811, 0.9326, 0.7852, 0.9326, 0.7933, 0.9326, 0.7933, 0.9326, 0.7852, 0.9397, 0.7811, 0.9496, 0.7933, 0.9567, 0.7811, 0.9426, 0.7811, 0.9397, 0.7811, 0.9326, 0.7852, 0.9256, 0.7811, 0.9256, 0.7811, 0.9326, 0.7852, 0.9326, 0.7933, 0.9326, 0.7933, 0.9326, 0.7852, 0.9397, 0.7811, 0.9496, 0.7933, 0.9567, 0.7811, 0.9426, 0.7811, 0.9397, 0.7811, 0.9326, 0.7852, 0.9256, 0.7811, 0.9256, 0.7811, 0.9326, 0.7852, 0.9326, 0.7933])
me_cone_016.materials.append(mat_material)
me_cone_016.use_remesh_fix_poles = True
me_cone_016.use_remesh_preserve_attributes = False
me_cone_016.use_mirror_vertex_groups = False
me_cone_016.update()
me_cone_017 = bpy.data.meshes.new('Cone.017')
me_cone_017.from_pydata([(0.0, 1.0, -1.0), (0.866, -0.5, -1.0), (-0.866, -0.5, -1.0), (0.0, -1.096, 1.0), (0.06055, -0.5923, -1.027), (-1.632, -1.736, -1.027), (-1.777, 0.3015, -1.027), (-2.406, -0.7672, 1.332), (-2.893, -2.277, -1.035), (-4.486, -0.5714, -1.035), (-2.212, -0.04462, -1.035), (-3.531, 0.4749, 1.66), (1.276, -3.678, -1.024), (-1.139, -2.679, -1.024), (0.9334, -1.087, -1.024), (-0.6512, -1.17, 1.994), (-0.5764, -4.12, -1.032), (-3.83, -3.412, -1.032), (-1.59, -0.9484, -1.032), (-3.254, -1.581, 2.836), (-3.272, 1.124, -1.024), (-2.134, 1.935, -1.024), (-2.001, 0.5438, -1.024), (-1.588, 1.285, 0.589), (-0.6596, -5.316, -1.003), (-1.56, -3.432, -1.003), (0.5214, -3.594, -1.003), (-0.4638, -2.796, 1.408), (-2.043, -1.528, -1.032), (-4.566, -3.702, -1.032), (-5.187, -0.4302, -1.032), (-5.682, -2.14, 2.836)], [], [(0, 3, 1), (0, 1, 2), (1, 3, 2), (2, 3, 0), (4, 7, 5), (4, 5, 6), (5, 7, 6), (6, 7, 4), (8, 11, 9), (8, 9, 10), (9, 11, 10), (10, 11, 8), (12, 15, 13), (12, 13, 14), (13, 15, 14), (14, 15, 12), (16, 19, 17), (16, 17, 18), (17, 19, 18), (18, 19, 16), (20, 23, 21), (20, 21, 22), (21, 23, 22), (22, 23, 20), (24, 27, 25), (24, 25, 26), (25, 27, 26), (26, 27, 24), (28, 31, 29), (28, 29, 30), (29, 31, 30), (30, 31, 28)])
_uv = me_cone_017.uv_layers.new(name='UVMap')
_uv.uv.foreach_set('vector', [0.9244, 0.8071, 0.9244, 0.7955, 0.9344, 0.7897, 0.9486, 0.8071, 0.9586, 0.7897, 0.9385, 0.7897, 0.9344, 0.7897, 0.9244, 0.7955, 0.9143, 0.7897, 0.9143, 0.7897, 0.9244, 0.7955, 0.9244, 0.8071, 0.9244, 0.8071, 0.9244, 0.7955, 0.9344, 0.7897, 0.9486, 0.8071, 0.9586, 0.7897, 0.9385, 0.7897, 0.9344, 0.7897, 0.9244, 0.7955, 0.9143, 0.7897, 0.9143, 0.7897, 0.9244, 0.7955, 0.9244, 0.8071, 0.9244, 0.8071, 0.9244, 0.7955, 0.9344, 0.7897, 0.9486, 0.8071, 0.9586, 0.7897, 0.9385, 0.7897, 0.9344, 0.7897, 0.9244, 0.7955, 0.9143, 0.7897, 0.9143, 0.7897, 0.9244, 0.7955, 0.9244, 0.8071, 0.9244, 0.8071, 0.9244, 0.7955, 0.9344, 0.7897, 0.9486, 0.8071, 0.9586, 0.7897, 0.9385, 0.7897, 0.9344, 0.7897, 0.9244, 0.7955, 0.9143, 0.7897, 0.9143, 0.7897, 0.9244, 0.7955, 0.9244, 0.8071, 0.9244, 0.8071, 0.9244, 0.7955, 0.9344, 0.7897, 0.9486, 0.8071, 0.9586, 0.7897, 0.9385, 0.7897, 0.9344, 0.7897, 0.9244, 0.7955, 0.9143, 0.7897, 0.9143, 0.7897, 0.9244, 0.7955, 0.9244, 0.8071, 0.9244, 0.8071, 0.9244, 0.7955, 0.9344, 0.7897, 0.9486, 0.8071, 0.9586, 0.7897, 0.9385, 0.7897, 0.9344, 0.7897, 0.9244, 0.7955, 0.9143, 0.7897, 0.9143, 0.7897, 0.9244, 0.7955, 0.9244, 0.8071, 0.9244, 0.8071, 0.9244, 0.7955, 0.9344, 0.7897, 0.9486, 0.8071, 0.9586, 0.7897, 0.9385, 0.7897, 0.9344, 0.7897, 0.9244, 0.7955, 0.9143, 0.7897, 0.9143, 0.7897, 0.9244, 0.7955, 0.9244, 0.8071, 0.9244, 0.8071, 0.9244, 0.7955, 0.9344, 0.7897, 0.9486, 0.8071, 0.9586, 0.7897, 0.9385, 0.7897, 0.9344, 0.7897, 0.9244, 0.7955, 0.9143, 0.7897, 0.9143, 0.7897, 0.9244, 0.7955, 0.9244, 0.8071])
me_cone_017.materials.append(mat_material)
me_cone_017.use_remesh_fix_poles = True
me_cone_017.use_remesh_preserve_attributes = False
me_cone_017.use_mirror_vertex_groups = False
me_cone_017.update()
me_cone_027 = bpy.data.meshes.new('Cone.027')
me_cone_027.from_pydata([(0.0, 1.0, -1.0), (0.866, -0.5, -1.0), (-0.866, -0.5, -1.0), (0.0, -1.096, 1.0), (-0.5339, 0.5768, -1.002), (0.5771, 1.35, -1.002), (0.6917, 0.001437, -1.002), (1.099, 0.7154, 0.561), (0.2224, -1.225, -0.9981), (0.4923, -0.3095, -0.9981), (1.15, -1.001, -0.9981), (1.059, -0.4287, 0.1036), (-1.98, 2.247, -0.995), (-0.2205, 1.523, -0.995), (-1.727, 0.3612, -0.995), (-0.5739, 0.4233, 1.202), (-2.771, 2.295, -1.0), (-1.312, 1.363, -1.0), (-2.849, 0.5651, -1.0), (-1.805, 0.4347, 1.0), (-2.337, 0.1408, -1.002), (-1.1, 0.6907, -1.002), (-1.242, -0.6557, -1.002), (-0.7072, -0.03157, 0.561), (-2.482, -0.9051, -0.9842), (-2.873, 0.1741, -0.9842), (-1.743, -0.02706, -0.9842), (-2.239, 0.4626, 0.3412)], [], [(0, 3, 1), (0, 1, 2), (1, 3, 2), (2, 3, 0), (4, 7, 5), (4, 5, 6), (5, 7, 6), (6, 7, 4), (8, 11, 9), (8, 9, 10), (9, 11, 10), (10, 11, 8), (12, 15, 13), (12, 13, 14), (13, 15, 14), (14, 15, 12), (16, 19, 17), (16, 17, 18), (17, 19, 18), (18, 19, 16), (20, 23, 21), (20, 21, 22), (21, 23, 22), (22, 23, 20), (24, 27, 25), (24, 25, 26), (25, 27, 26), (26, 27, 24)])
_uv = me_cone_027.uv_layers.new(name='UVMap')
_uv.uv.foreach_set('vector', [0.9288, 0.7932, 0.9288, 0.7793, 0.9409, 0.7723, 0.9579, 0.7932, 0.97, 0.7723, 0.9458, 0.7723, 0.9409, 0.7723, 0.9288, 0.7793, 0.9167, 0.7723, 0.9167, 0.7723, 0.9288, 0.7793, 0.9288, 0.7932, 0.9288, 0.7932, 0.9288, 0.7793, 0.9409, 0.7723, 0.9579, 0.7932, 0.97, 0.7723, 0.9458, 0.7723, 0.9409, 0.7723, 0.9288, 0.7793, 0.9167, 0.7723, 0.9167, 0.7723, 0.9288, 0.7793, 0.9288, 0.7932, 0.9288, 0.7932, 0.9288, 0.7793, 0.9409, 0.7723, 0.9579, 0.7932, 0.97, 0.7723, 0.9458, 0.7723, 0.9409, 0.7723, 0.9288, 0.7793, 0.9167, 0.7723, 0.9167, 0.7723, 0.9288, 0.7793, 0.9288, 0.7932, 0.9288, 0.7932, 0.9288, 0.7793, 0.9409, 0.7723, 0.9579, 0.7932, 0.97, 0.7723, 0.9458, 0.7723, 0.9409, 0.7723, 0.9288, 0.7793, 0.9167, 0.7723, 0.9167, 0.7723, 0.9288, 0.7793, 0.9288, 0.7932, 0.9288, 0.7932, 0.9288, 0.7793, 0.9409, 0.7723, 0.9579, 0.7932, 0.97, 0.7723, 0.9458, 0.7723, 0.9409, 0.7723, 0.9288, 0.7793, 0.9167, 0.7723, 0.9167, 0.7723, 0.9288, 0.7793, 0.9288, 0.7932, 0.9288, 0.7932, 0.9288, 0.7793, 0.9409, 0.7723, 0.9579, 0.7932, 0.97, 0.7723, 0.9458, 0.7723, 0.9409, 0.7723, 0.9288, 0.7793, 0.9167, 0.7723, 0.9167, 0.7723, 0.9288, 0.7793, 0.9288, 0.7932, 0.9288, 0.7932, 0.9288, 0.7793, 0.9409, 0.7723, 0.9579, 0.7932, 0.97, 0.7723, 0.9458, 0.7723, 0.9409, 0.7723, 0.9288, 0.7793, 0.9167, 0.7723, 0.9167, 0.7723, 0.9288, 0.7793, 0.9288, 0.7932])
me_cone_027.materials.append(mat_material)
me_cone_027.use_remesh_fix_poles = True
me_cone_027.use_remesh_preserve_attributes = False
me_cone_027.use_mirror_vertex_groups = False
me_cone_027.update()

# ---- objects
ob_cone_001 = bpy.data.objects.new('Cone.001', me_cone_001)
ob_cone_006 = bpy.data.objects.new('Cone.006', me_cone_006)
ob_cone_011 = bpy.data.objects.new('Cone.011', me_cone_011)
ob_cube_003 = bpy.data.objects.new('Cube.003', me_cube_004)
ob_cube_007 = bpy.data.objects.new('Cube.007', me_cube_008)
ob_cone_015 = bpy.data.objects.new('Cone.015', me_cone_016)
ob_cone_016 = bpy.data.objects.new('Cone.016', me_cone_017)
ob_cone_026 = bpy.data.objects.new('Cone.026', me_cone_027)

# ---- transforms, parenting, visibility, modifiers, constraints
ob_cone_001.location = (0.0, 0.0, 0.0)
ob_cone_001.rotation_euler = (0.0, -0.0, -0.4174)
ob_cone_001.scale = (0.1478, 0.1429, 0.1606)
ob_cone_001.lineart.crease_threshold = 0.0
ob_cone_006.location = (0.0, 0.0, 0.0)
ob_cone_006.rotation_euler = (0.0, -0.0, -0.4705)
ob_cone_006.scale = (0.1493, 0.1448, 0.2508)
ob_cone_006.lineart.crease_threshold = 0.0
ob_cone_011.location = (0.0, 0.0, 0.0)
ob_cone_011.rotation_euler = (0.0, -0.0, 0.2464)
ob_cone_011.scale = (0.1407, 0.1229, 0.1987)
ob_cone_011.lineart.crease_threshold = 0.0
ob_cube_003.location = (0.0, 0.0, 0.0)
ob_cube_003.rotation_euler = (0.0, -0.0, 1.095)
ob_cube_003.scale = (0.03529, 0.03092, 0.0515)
ob_cube_003.lineart.crease_threshold = 0.0
ob_cube_007.location = (0.0, 0.0, 0.0)
ob_cube_007.rotation_euler = (0.0, -0.0, 1.507)
ob_cube_007.scale = (0.03486, 0.02739, 0.05926)
ob_cube_007.lineart.crease_threshold = 0.0
ob_cone_015.location = (0.0, 0.0, 0.0)
ob_cone_015.rotation_euler = (0.0, -0.0, 2.996)
ob_cone_015.scale = (0.0839, 0.0839, 0.5202)
ob_cone_015.lineart.crease_threshold = 0.0
ob_cone_016.location = (0.0, 0.0, 0.0)
ob_cone_016.rotation_euler = (0.0, -0.0, 3.594)
ob_cone_016.scale = (0.0839, 0.0839, 0.5202)
ob_cone_016.lineart.crease_threshold = 0.0
ob_cone_026.location = (0.0, 0.0, 0.0)
ob_cone_026.rotation_euler = (0.0, -0.0, 0.03061)
ob_cone_026.scale = (0.1266, 0.1266, 0.7849)
ob_cone_026.lineart.crease_threshold = 0.0

# ---- collection membership
col_1_001.objects.link(ob_cone_001)
col_2_001.objects.link(ob_cone_006)
col_3_001.objects.link(ob_cone_011)
col_1_002.objects.link(ob_cube_003)
col_2_002.objects.link(ob_cube_007)
col_1.objects.link(ob_cone_015)
col_2.objects.link(ob_cone_016)
col_3.objects.link(ob_cone_026)

# ---- scene / render settings (as saved in the file)
scene.frame_start = 1; scene.frame_end = 250; scene.frame_set(1)
scene.render.engine = 'BLENDER_EEVEE_NEXT'
scene.cycles.use_denoising = False
scene.cycles.samples = 128
scene.cycles.sampling_pattern = 'TABULATED_SOBOL'
scene.cycles.use_adaptive_sampling = False
scene.cycles.use_light_tree = False
scene.view_settings.view_transform = 'Filmic'
bpy.context.view_layer.update()

# ---- added for rendering (the .blend has no active camera and no usable light): camera, sun
cam_auto = bpy.data.cameras.new('AutoCamera')
cam_auto.lens = 50.0
cam_auto.sensor_width = 36.0
cam_auto.clip_end = 1000.0
ob_auto_camera = bpy.data.objects.new('AutoCamera', cam_auto)
scene.collection.objects.link(ob_auto_camera)
ob_auto_camera.location = (2.4345, -2.67615, 2.25259)
ob_auto_camera.rotation_euler = (1.09748, -7.21219e-08, 0.694738)
scene.camera = ob_auto_camera
light_auto_sun = bpy.data.lights.new('AutoSun', 'SUN')
light_auto_sun.energy = 3.0
light_auto_sun.angle = 0.0523599
ob_auto_sun = bpy.data.objects.new('AutoSun', light_auto_sun)
scene.collection.objects.link(ob_auto_sun)
ob_auto_sun.rotation_euler = (0.872665, 0.174533, 0.523599)
bpy.context.view_layer.update()
